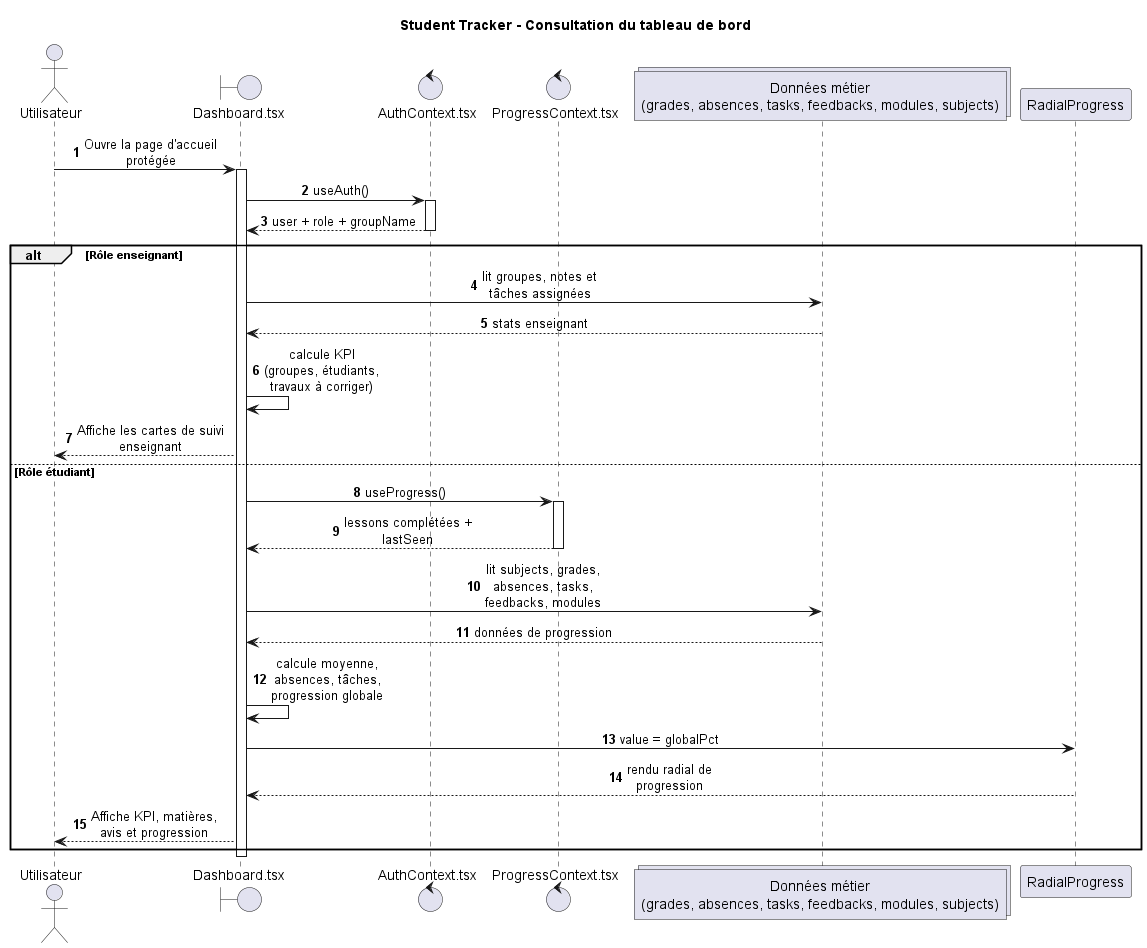

The diagram above was rendered by PlantUML. Its source (embedded in the PNG):
@startuml
title Student Tracker - Consultation du tableau de bord
skinparam sequenceMessageAlign center
skinparam maxMessageSize 150
autonumber

actor "Utilisateur" as User
boundary "Dashboard.tsx" as Dashboard
control "AuthContext.tsx" as Auth
control "ProgressContext.tsx" as Progress
collections "Données métier\n(grades, absences, tasks, feedbacks, modules, subjects)" as Data
participant "RadialProgress" as Radial

User -> Dashboard : Ouvre la page d'accueil protégée
activate Dashboard

Dashboard -> Auth : useAuth()
activate Auth
Auth --> Dashboard : user + role + groupName
deactivate Auth

alt Rôle enseignant
  Dashboard -> Data : lit groupes, notes et tâches assignées
  Data --> Dashboard : stats enseignant
  Dashboard -> Dashboard : calcule KPI\n(groupes, étudiants, travaux à corriger)
  Dashboard --> User : Affiche les cartes de suivi enseignant
else Rôle étudiant
  Dashboard -> Progress : useProgress()
  activate Progress
  Progress --> Dashboard : lessons complétées + lastSeen
  deactivate Progress

  Dashboard -> Data : lit subjects, grades, absences, tasks, feedbacks, modules
  Data --> Dashboard : données de progression

  Dashboard -> Dashboard : calcule moyenne, absences, tâches, progression globale
  Dashboard -> Radial : value = globalPct
  Radial --> Dashboard : rendu radial de progression
  Dashboard --> User : Affiche KPI, matières, avis et progression
end

deactivate Dashboard
@enduml